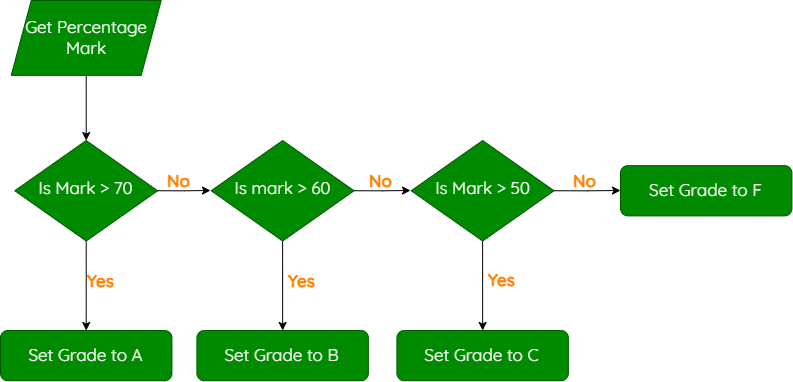

The diagram above was exported from draw.io. Its source (the exported page's mxGraphModel, read from the mxfile embedded in the PNG):
<mxGraphModel dx="1426" dy="781" grid="1" gridSize="10" guides="1" tooltips="1" connect="1" arrows="1" fold="1" page="1" pageScale="1" pageWidth="827" pageHeight="1169" math="0" shadow="0">
  <root>
    <mxCell id="WIyWlLk6GJQsqaUBKTNV-0" />
    <mxCell id="WIyWlLk6GJQsqaUBKTNV-1" parent="WIyWlLk6GJQsqaUBKTNV-0" />
    <mxCell id="a-usHZrwLddqPi-cPWMz-4" style="edgeStyle=orthogonalEdgeStyle;rounded=0;orthogonalLoop=1;jettySize=auto;html=1;exitX=0.5;exitY=1;exitDx=0;exitDy=0;entryX=0.5;entryY=0;entryDx=0;entryDy=0;fontStyle=0" edge="1" parent="WIyWlLk6GJQsqaUBKTNV-1" source="WIyWlLk6GJQsqaUBKTNV-6" target="WIyWlLk6GJQsqaUBKTNV-11">
      <mxGeometry relative="1" as="geometry" />
    </mxCell>
    <mxCell id="a-usHZrwLddqPi-cPWMz-14" value="&lt;font style=&quot;font-size: 17px;&quot;&gt;Yes&lt;/font&gt;" style="edgeLabel;html=1;align=center;verticalAlign=middle;resizable=0;points=[];fontStyle=1;fontFamily=Quicksand;fontSource=https%3A%2F%2Ffonts.googleapis.com%2Fcss%3Ffamily%3DQuicksand;fontColor=#FF8000;labelBackgroundColor=none;" vertex="1" connectable="0" parent="a-usHZrwLddqPi-cPWMz-4">
      <mxGeometry x="-0.1143" relative="1" as="geometry">
        <mxPoint x="14" as="offset" />
      </mxGeometry>
    </mxCell>
    <mxCell id="a-usHZrwLddqPi-cPWMz-5" style="edgeStyle=orthogonalEdgeStyle;rounded=0;orthogonalLoop=1;jettySize=auto;html=1;exitX=1;exitY=0.5;exitDx=0;exitDy=0;fontStyle=0" edge="1" parent="WIyWlLk6GJQsqaUBKTNV-1" source="WIyWlLk6GJQsqaUBKTNV-6">
      <mxGeometry relative="1" as="geometry">
        <mxPoint x="220" y="270" as="targetPoint" />
      </mxGeometry>
    </mxCell>
    <mxCell id="a-usHZrwLddqPi-cPWMz-10" value="No" style="edgeLabel;html=1;align=center;verticalAlign=middle;resizable=0;points=[];fontSize=17;fontStyle=1;fontFamily=Quicksand;fontSource=https%3A%2F%2Ffonts.googleapis.com%2Fcss%3Ffamily%3DQuicksand;fontColor=#FF8000;labelBackgroundColor=none;labelBorderColor=none;" vertex="1" connectable="0" parent="a-usHZrwLddqPi-cPWMz-5">
      <mxGeometry x="-0.2516" relative="1" as="geometry">
        <mxPoint y="-10" as="offset" />
      </mxGeometry>
    </mxCell>
    <mxCell id="WIyWlLk6GJQsqaUBKTNV-6" value="Is Mark &amp;gt; 70" style="rhombus;whiteSpace=wrap;html=1;shadow=0;fontFamily=Quicksand;fontSize=17;align=center;strokeWidth=1;spacing=6;spacingTop=-4;fillColor=#008a00;fontColor=#FFFFFF;strokeColor=#005700;fontSource=https%3A%2F%2Ffonts.googleapis.com%2Fcss%3Ffamily%3DQuicksand;fontStyle=0" parent="WIyWlLk6GJQsqaUBKTNV-1" vertex="1">
      <mxGeometry x="24.285714285714285" y="219.99692307692305" width="142.85714285714286" height="100.51282051282048" as="geometry" />
    </mxCell>
    <mxCell id="WIyWlLk6GJQsqaUBKTNV-7" value="Set Grade to C" style="rounded=1;whiteSpace=wrap;html=1;fontSize=17;glass=0;strokeWidth=1;shadow=0;fillColor=#008a00;fontColor=#FFFFFF;strokeColor=#005700;fontFamily=Quicksand;fontSource=https%3A%2F%2Ffonts.googleapis.com%2Fcss%3Ffamily%3DQuicksand;fontStyle=0" parent="WIyWlLk6GJQsqaUBKTNV-1" vertex="1">
      <mxGeometry x="406.42142857142846" y="410.00512820512813" width="171.42857142857142" height="50.25641025641024" as="geometry" />
    </mxCell>
    <mxCell id="a-usHZrwLddqPi-cPWMz-7" style="edgeStyle=orthogonalEdgeStyle;rounded=0;orthogonalLoop=1;jettySize=auto;html=1;exitX=1;exitY=0.5;exitDx=0;exitDy=0;fontStyle=0" edge="1" parent="WIyWlLk6GJQsqaUBKTNV-1" source="WIyWlLk6GJQsqaUBKTNV-10">
      <mxGeometry relative="1" as="geometry">
        <mxPoint x="630" y="270" as="targetPoint" />
      </mxGeometry>
    </mxCell>
    <mxCell id="a-usHZrwLddqPi-cPWMz-13" value="&lt;font style=&quot;font-size: 17px;&quot;&gt;No&lt;/font&gt;" style="edgeLabel;html=1;align=center;verticalAlign=middle;resizable=0;points=[];fontStyle=1;fontFamily=Quicksand;fontSource=https%3A%2F%2Ffonts.googleapis.com%2Fcss%3Ffamily%3DQuicksand;fontColor=#FF8000;labelBackgroundColor=none;" vertex="1" connectable="0" parent="a-usHZrwLddqPi-cPWMz-7">
      <mxGeometry x="-0.0865" y="-1" relative="1" as="geometry">
        <mxPoint y="-11" as="offset" />
      </mxGeometry>
    </mxCell>
    <mxCell id="a-usHZrwLddqPi-cPWMz-9" style="edgeStyle=orthogonalEdgeStyle;rounded=0;orthogonalLoop=1;jettySize=auto;html=1;exitX=0.5;exitY=1;exitDx=0;exitDy=0;entryX=0.5;entryY=0;entryDx=0;entryDy=0;fontStyle=0" edge="1" parent="WIyWlLk6GJQsqaUBKTNV-1" source="WIyWlLk6GJQsqaUBKTNV-10" target="WIyWlLk6GJQsqaUBKTNV-7">
      <mxGeometry relative="1" as="geometry" />
    </mxCell>
    <mxCell id="a-usHZrwLddqPi-cPWMz-16" value="&lt;font style=&quot;font-size: 17px;&quot;&gt;Yes&lt;/font&gt;" style="edgeLabel;html=1;align=center;verticalAlign=middle;resizable=0;points=[];fontStyle=1;fontFamily=Quicksand;fontSource=https%3A%2F%2Ffonts.googleapis.com%2Fcss%3Ffamily%3DQuicksand;fontColor=#FF8000;labelBackgroundColor=none;" vertex="1" connectable="0" parent="a-usHZrwLddqPi-cPWMz-9">
      <mxGeometry x="-0.3168" y="-2" relative="1" as="geometry">
        <mxPoint x="20" y="8" as="offset" />
      </mxGeometry>
    </mxCell>
    <mxCell id="WIyWlLk6GJQsqaUBKTNV-10" value="Is Mark &amp;gt; 50" style="rhombus;whiteSpace=wrap;html=1;shadow=0;fontFamily=Quicksand;fontSize=17;align=center;strokeWidth=1;spacing=6;spacingTop=-4;fillColor=#008a00;fontColor=#FFFFFF;strokeColor=#005700;fontSource=https%3A%2F%2Ffonts.googleapis.com%2Fcss%3Ffamily%3DQuicksand;fontStyle=0" parent="WIyWlLk6GJQsqaUBKTNV-1" vertex="1">
      <mxGeometry x="420.70571428571424" y="219.99615384615382" width="142.85714285714286" height="100.51282051282048" as="geometry" />
    </mxCell>
    <mxCell id="WIyWlLk6GJQsqaUBKTNV-11" value="Set Grade to A" style="rounded=1;whiteSpace=wrap;html=1;fontSize=17;glass=0;strokeWidth=1;shadow=0;fillColor=#008a00;fontColor=#FFFFFF;strokeColor=#005700;fontFamily=Quicksand;fontSource=https%3A%2F%2Ffonts.googleapis.com%2Fcss%3Ffamily%3DQuicksand;fontStyle=0" parent="WIyWlLk6GJQsqaUBKTNV-1" vertex="1">
      <mxGeometry x="10.000000000000007" y="410.0035897435896" width="171.42857142857142" height="50.25641025641024" as="geometry" />
    </mxCell>
    <mxCell id="WIyWlLk6GJQsqaUBKTNV-12" value="Set Grade to B" style="rounded=1;whiteSpace=wrap;html=1;fontSize=17;glass=0;strokeWidth=1;shadow=0;fillColor=#008a00;fontColor=#FFFFFF;strokeColor=#005700;fontFamily=Quicksand;fontSource=https%3A%2F%2Ffonts.googleapis.com%2Fcss%3Ffamily%3DQuicksand;fontStyle=0" parent="WIyWlLk6GJQsqaUBKTNV-1" vertex="1">
      <mxGeometry x="206.42142857142855" y="410.00435897435887" width="171.42857142857142" height="50.25641025641024" as="geometry" />
    </mxCell>
    <mxCell id="a-usHZrwLddqPi-cPWMz-3" style="edgeStyle=orthogonalEdgeStyle;rounded=0;orthogonalLoop=1;jettySize=auto;html=1;exitX=0.5;exitY=1;exitDx=0;exitDy=0;entryX=0.5;entryY=0;entryDx=0;entryDy=0;fontStyle=0" edge="1" parent="WIyWlLk6GJQsqaUBKTNV-1" source="a-usHZrwLddqPi-cPWMz-0" target="WIyWlLk6GJQsqaUBKTNV-6">
      <mxGeometry relative="1" as="geometry" />
    </mxCell>
    <mxCell id="a-usHZrwLddqPi-cPWMz-0" value="&lt;span style=&quot;font-family: Quicksand; font-size: 17px;&quot;&gt;&lt;font&gt;Get Percentage Mark&lt;/font&gt;&lt;/span&gt;" style="shape=parallelogram;perimeter=parallelogramPerimeter;whiteSpace=wrap;html=1;fixedSize=1;fillColor=#008a00;strokeColor=#005700;fontColor=#FFFFFF;fontStyle=0" vertex="1" parent="WIyWlLk6GJQsqaUBKTNV-1">
      <mxGeometry x="20.71" y="80" width="150" height="74.87" as="geometry" />
    </mxCell>
    <mxCell id="a-usHZrwLddqPi-cPWMz-6" style="edgeStyle=orthogonalEdgeStyle;rounded=0;orthogonalLoop=1;jettySize=auto;html=1;exitX=1;exitY=0.5;exitDx=0;exitDy=0;fontStyle=0" edge="1" parent="WIyWlLk6GJQsqaUBKTNV-1" source="a-usHZrwLddqPi-cPWMz-1">
      <mxGeometry relative="1" as="geometry">
        <mxPoint x="420" y="270" as="targetPoint" />
      </mxGeometry>
    </mxCell>
    <mxCell id="a-usHZrwLddqPi-cPWMz-12" value="&lt;font style=&quot;font-size: 17px;&quot;&gt;No&lt;/font&gt;" style="edgeLabel;html=1;align=center;verticalAlign=middle;resizable=0;points=[];fontStyle=1;fontFamily=Quicksand;fontSource=https%3A%2F%2Ffonts.googleapis.com%2Fcss%3Ffamily%3DQuicksand;fontColor=#FF8000;labelBackgroundColor=none;" vertex="1" connectable="0" parent="a-usHZrwLddqPi-cPWMz-6">
      <mxGeometry x="-0.0666" y="2" relative="1" as="geometry">
        <mxPoint y="-8" as="offset" />
      </mxGeometry>
    </mxCell>
    <mxCell id="a-usHZrwLddqPi-cPWMz-8" style="edgeStyle=orthogonalEdgeStyle;rounded=0;orthogonalLoop=1;jettySize=auto;html=1;exitX=0.5;exitY=1;exitDx=0;exitDy=0;entryX=0.5;entryY=0;entryDx=0;entryDy=0;fontStyle=0" edge="1" parent="WIyWlLk6GJQsqaUBKTNV-1" source="a-usHZrwLddqPi-cPWMz-1" target="WIyWlLk6GJQsqaUBKTNV-12">
      <mxGeometry relative="1" as="geometry" />
    </mxCell>
    <mxCell id="a-usHZrwLddqPi-cPWMz-15" value="&lt;font style=&quot;font-size: 17px;&quot;&gt;Yes&lt;/font&gt;" style="edgeLabel;html=1;align=center;verticalAlign=middle;resizable=0;points=[];fontStyle=1;fontFamily=Quicksand;fontSource=https%3A%2F%2Ffonts.googleapis.com%2Fcss%3Ffamily%3DQuicksand;fontColor=#FF8000;labelBackgroundColor=none;" vertex="1" connectable="0" parent="a-usHZrwLddqPi-cPWMz-8">
      <mxGeometry x="-0.1143" relative="1" as="geometry">
        <mxPoint x="18" as="offset" />
      </mxGeometry>
    </mxCell>
    <mxCell id="a-usHZrwLddqPi-cPWMz-1" value="Is mark &amp;gt; 60" style="rhombus;whiteSpace=wrap;html=1;shadow=0;fontFamily=Quicksand;fontSize=17;align=center;strokeWidth=1;spacing=6;spacingTop=-4;fillColor=#008a00;fontColor=#FFFFFF;strokeColor=#005700;fontSource=https%3A%2F%2Ffonts.googleapis.com%2Fcss%3Ffamily%3DQuicksand;fontStyle=0" vertex="1" parent="WIyWlLk6GJQsqaUBKTNV-1">
      <mxGeometry x="220.70571428571427" y="219.99692307692305" width="142.85714285714286" height="100.51282051282048" as="geometry" />
    </mxCell>
    <mxCell id="a-usHZrwLddqPi-cPWMz-2" value="Set Grade to F" style="rounded=1;whiteSpace=wrap;html=1;fontSize=17;glass=0;strokeWidth=1;shadow=0;fillColor=#008a00;fontColor=#FFFFFF;strokeColor=#005700;fontFamily=Quicksand;fontSource=https%3A%2F%2Ffonts.googleapis.com%2Fcss%3Ffamily%3DQuicksand;fontStyle=0" vertex="1" parent="WIyWlLk6GJQsqaUBKTNV-1">
      <mxGeometry x="630.0014285714285" y="245.12512820512814" width="171.42857142857142" height="50.25641025641024" as="geometry" />
    </mxCell>
  </root>
</mxGraphModel>